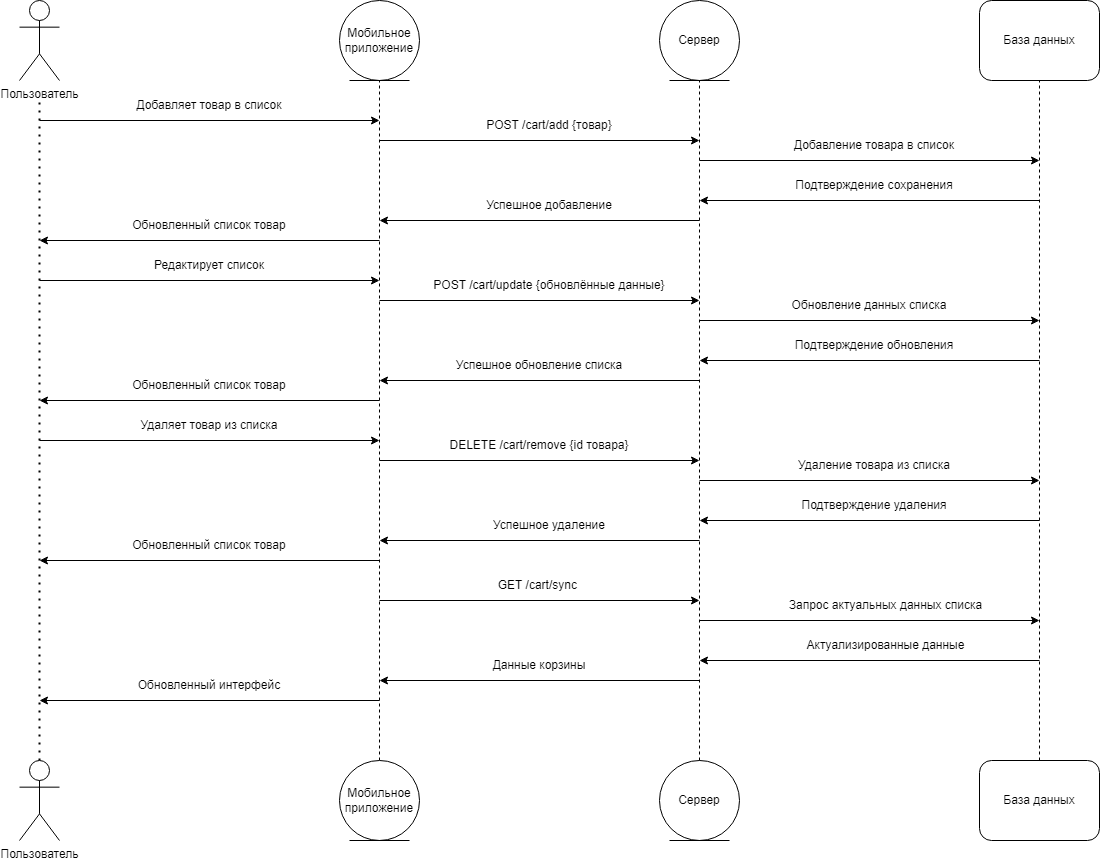

The diagram above was exported from draw.io. Its source (the exported page's mxGraphModel, read from the mxfile embedded in the PNG):
<mxGraphModel dx="1948" dy="931" grid="1" gridSize="10" guides="1" tooltips="1" connect="1" arrows="1" fold="1" page="1" pageScale="1" pageWidth="827" pageHeight="1169" math="0" shadow="0">
  <root>
    <mxCell id="0" />
    <mxCell id="1" parent="0" />
    <mxCell id="GZmL3VXb-nf-dXcATJys-1" value="Пользователь" style="shape=umlActor;verticalLabelPosition=bottom;verticalAlign=top;html=1;outlineConnect=0;" vertex="1" parent="1">
      <mxGeometry x="40" y="40" width="40" height="80" as="geometry" />
    </mxCell>
    <mxCell id="GZmL3VXb-nf-dXcATJys-2" value="" style="endArrow=none;dashed=1;html=1;dashPattern=1 3;strokeWidth=2;rounded=0;exitX=0.5;exitY=0;exitDx=0;exitDy=0;exitPerimeter=0;" edge="1" parent="1" source="GZmL3VXb-nf-dXcATJys-3">
      <mxGeometry width="50" height="50" relative="1" as="geometry">
        <mxPoint x="60" y="720" as="sourcePoint" />
        <mxPoint x="60" y="140" as="targetPoint" />
      </mxGeometry>
    </mxCell>
    <mxCell id="GZmL3VXb-nf-dXcATJys-3" value="Пользователь" style="shape=umlActor;verticalLabelPosition=bottom;verticalAlign=top;html=1;outlineConnect=0;" vertex="1" parent="1">
      <mxGeometry x="40" y="800" width="40" height="80" as="geometry" />
    </mxCell>
    <mxCell id="GZmL3VXb-nf-dXcATJys-4" value="Мобильное приложение" style="ellipse;shape=umlEntity;whiteSpace=wrap;html=1;" vertex="1" parent="1">
      <mxGeometry x="360" y="40" width="80" height="80" as="geometry" />
    </mxCell>
    <mxCell id="GZmL3VXb-nf-dXcATJys-5" value="Сервер" style="ellipse;shape=umlEntity;whiteSpace=wrap;html=1;" vertex="1" parent="1">
      <mxGeometry x="680" y="40" width="80" height="80" as="geometry" />
    </mxCell>
    <mxCell id="GZmL3VXb-nf-dXcATJys-7" value="База данных" style="rounded=1;whiteSpace=wrap;html=1;" vertex="1" parent="1">
      <mxGeometry x="1000" y="40" width="120" height="80" as="geometry" />
    </mxCell>
    <mxCell id="GZmL3VXb-nf-dXcATJys-8" value="" style="endArrow=none;dashed=1;html=1;rounded=0;entryX=0.5;entryY=1;entryDx=0;entryDy=0;exitX=0.5;exitY=0;exitDx=0;exitDy=0;" edge="1" parent="1" source="GZmL3VXb-nf-dXcATJys-9" target="GZmL3VXb-nf-dXcATJys-4">
      <mxGeometry width="50" height="50" relative="1" as="geometry">
        <mxPoint x="400" y="720" as="sourcePoint" />
        <mxPoint x="640" y="290" as="targetPoint" />
      </mxGeometry>
    </mxCell>
    <mxCell id="GZmL3VXb-nf-dXcATJys-9" value="Мобильное приложение" style="ellipse;shape=umlEntity;whiteSpace=wrap;html=1;" vertex="1" parent="1">
      <mxGeometry x="360" y="800" width="80" height="80" as="geometry" />
    </mxCell>
    <mxCell id="GZmL3VXb-nf-dXcATJys-10" value="Сервер" style="ellipse;shape=umlEntity;whiteSpace=wrap;html=1;" vertex="1" parent="1">
      <mxGeometry x="680" y="800" width="80" height="80" as="geometry" />
    </mxCell>
    <mxCell id="GZmL3VXb-nf-dXcATJys-11" value="" style="endArrow=none;dashed=1;html=1;rounded=0;entryX=0.5;entryY=1;entryDx=0;entryDy=0;exitX=0.5;exitY=0;exitDx=0;exitDy=0;" edge="1" parent="1" source="GZmL3VXb-nf-dXcATJys-10" target="GZmL3VXb-nf-dXcATJys-5">
      <mxGeometry width="50" height="50" relative="1" as="geometry">
        <mxPoint x="670" y="460" as="sourcePoint" />
        <mxPoint x="720" y="410" as="targetPoint" />
      </mxGeometry>
    </mxCell>
    <mxCell id="GZmL3VXb-nf-dXcATJys-12" value="База данных" style="rounded=1;whiteSpace=wrap;html=1;" vertex="1" parent="1">
      <mxGeometry x="1000" y="800" width="120" height="80" as="geometry" />
    </mxCell>
    <mxCell id="GZmL3VXb-nf-dXcATJys-13" value="" style="endArrow=none;dashed=1;html=1;rounded=0;entryX=0.5;entryY=1;entryDx=0;entryDy=0;exitX=0.5;exitY=0;exitDx=0;exitDy=0;" edge="1" parent="1" source="GZmL3VXb-nf-dXcATJys-12" target="GZmL3VXb-nf-dXcATJys-7">
      <mxGeometry width="50" height="50" relative="1" as="geometry">
        <mxPoint x="670" y="460" as="sourcePoint" />
        <mxPoint x="720" y="410" as="targetPoint" />
      </mxGeometry>
    </mxCell>
    <mxCell id="GZmL3VXb-nf-dXcATJys-14" value="" style="endArrow=classic;html=1;rounded=0;" edge="1" parent="1">
      <mxGeometry width="50" height="50" relative="1" as="geometry">
        <mxPoint x="60" y="160" as="sourcePoint" />
        <mxPoint x="400" y="160" as="targetPoint" />
      </mxGeometry>
    </mxCell>
    <mxCell id="GZmL3VXb-nf-dXcATJys-16" value="Добавляет товар в список" style="text;html=1;align=center;verticalAlign=middle;whiteSpace=wrap;rounded=0;" vertex="1" parent="1">
      <mxGeometry x="150" y="130" width="160" height="30" as="geometry" />
    </mxCell>
    <mxCell id="GZmL3VXb-nf-dXcATJys-17" value="" style="endArrow=classic;html=1;rounded=0;" edge="1" parent="1">
      <mxGeometry width="50" height="50" relative="1" as="geometry">
        <mxPoint x="400" y="180" as="sourcePoint" />
        <mxPoint x="720" y="180" as="targetPoint" />
      </mxGeometry>
    </mxCell>
    <mxCell id="GZmL3VXb-nf-dXcATJys-18" value="POST /cart/add {товар}" style="text;html=1;align=center;verticalAlign=middle;whiteSpace=wrap;rounded=0;" vertex="1" parent="1">
      <mxGeometry x="440" y="150" width="260" height="30" as="geometry" />
    </mxCell>
    <mxCell id="GZmL3VXb-nf-dXcATJys-19" value="" style="endArrow=classic;html=1;rounded=0;" edge="1" parent="1">
      <mxGeometry width="50" height="50" relative="1" as="geometry">
        <mxPoint x="720" y="200" as="sourcePoint" />
        <mxPoint x="1060" y="200" as="targetPoint" />
      </mxGeometry>
    </mxCell>
    <mxCell id="GZmL3VXb-nf-dXcATJys-21" value="Добавление товара в список" style="text;html=1;align=center;verticalAlign=middle;whiteSpace=wrap;rounded=0;" vertex="1" parent="1">
      <mxGeometry x="810" y="170" width="170" height="30" as="geometry" />
    </mxCell>
    <mxCell id="GZmL3VXb-nf-dXcATJys-22" value="" style="endArrow=classic;html=1;rounded=0;" edge="1" parent="1">
      <mxGeometry width="50" height="50" relative="1" as="geometry">
        <mxPoint x="1060" y="240" as="sourcePoint" />
        <mxPoint x="720" y="240" as="targetPoint" />
      </mxGeometry>
    </mxCell>
    <mxCell id="GZmL3VXb-nf-dXcATJys-24" value="Подтверждение сохранения" style="text;html=1;align=center;verticalAlign=middle;whiteSpace=wrap;rounded=0;" vertex="1" parent="1">
      <mxGeometry x="795" y="210" width="200" height="30" as="geometry" />
    </mxCell>
    <mxCell id="GZmL3VXb-nf-dXcATJys-25" value="" style="endArrow=classic;html=1;rounded=0;" edge="1" parent="1">
      <mxGeometry width="50" height="50" relative="1" as="geometry">
        <mxPoint x="720" y="260" as="sourcePoint" />
        <mxPoint x="400" y="260" as="targetPoint" />
      </mxGeometry>
    </mxCell>
    <mxCell id="GZmL3VXb-nf-dXcATJys-26" value="Успешное добавление" style="text;html=1;align=center;verticalAlign=middle;whiteSpace=wrap;rounded=0;" vertex="1" parent="1">
      <mxGeometry x="440" y="230" width="260" height="30" as="geometry" />
    </mxCell>
    <mxCell id="GZmL3VXb-nf-dXcATJys-27" value="" style="endArrow=classic;html=1;rounded=0;" edge="1" parent="1">
      <mxGeometry width="50" height="50" relative="1" as="geometry">
        <mxPoint x="400" y="280" as="sourcePoint" />
        <mxPoint x="60" y="280" as="targetPoint" />
      </mxGeometry>
    </mxCell>
    <mxCell id="GZmL3VXb-nf-dXcATJys-28" value="Обновленный список товар" style="text;html=1;align=center;verticalAlign=middle;whiteSpace=wrap;rounded=0;" vertex="1" parent="1">
      <mxGeometry x="140" y="250" width="180" height="30" as="geometry" />
    </mxCell>
    <mxCell id="GZmL3VXb-nf-dXcATJys-29" value="" style="endArrow=classic;html=1;rounded=0;" edge="1" parent="1">
      <mxGeometry width="50" height="50" relative="1" as="geometry">
        <mxPoint x="60" y="320" as="sourcePoint" />
        <mxPoint x="400" y="320" as="targetPoint" />
      </mxGeometry>
    </mxCell>
    <mxCell id="GZmL3VXb-nf-dXcATJys-30" value="Редактирует список" style="text;html=1;align=center;verticalAlign=middle;whiteSpace=wrap;rounded=0;" vertex="1" parent="1">
      <mxGeometry x="150" y="290" width="160" height="30" as="geometry" />
    </mxCell>
    <mxCell id="GZmL3VXb-nf-dXcATJys-31" value="" style="endArrow=classic;html=1;rounded=0;" edge="1" parent="1">
      <mxGeometry width="50" height="50" relative="1" as="geometry">
        <mxPoint x="400" y="340" as="sourcePoint" />
        <mxPoint x="720" y="340" as="targetPoint" />
      </mxGeometry>
    </mxCell>
    <mxCell id="GZmL3VXb-nf-dXcATJys-32" value="POST /cart/update {обновлённые данные}" style="text;html=1;align=center;verticalAlign=middle;whiteSpace=wrap;rounded=0;" vertex="1" parent="1">
      <mxGeometry x="440" y="310" width="260" height="30" as="geometry" />
    </mxCell>
    <mxCell id="GZmL3VXb-nf-dXcATJys-33" value="" style="endArrow=classic;html=1;rounded=0;" edge="1" parent="1">
      <mxGeometry width="50" height="50" relative="1" as="geometry">
        <mxPoint x="720" y="360" as="sourcePoint" />
        <mxPoint x="1060" y="360" as="targetPoint" />
      </mxGeometry>
    </mxCell>
    <mxCell id="GZmL3VXb-nf-dXcATJys-34" value="Обновление данных списка" style="text;html=1;align=center;verticalAlign=middle;whiteSpace=wrap;rounded=0;" vertex="1" parent="1">
      <mxGeometry x="805" y="330" width="170" height="30" as="geometry" />
    </mxCell>
    <mxCell id="GZmL3VXb-nf-dXcATJys-35" value="" style="endArrow=classic;html=1;rounded=0;" edge="1" parent="1">
      <mxGeometry width="50" height="50" relative="1" as="geometry">
        <mxPoint x="1060" y="400" as="sourcePoint" />
        <mxPoint x="720" y="400" as="targetPoint" />
      </mxGeometry>
    </mxCell>
    <mxCell id="GZmL3VXb-nf-dXcATJys-36" value="Подтверждение обновления" style="text;html=1;align=center;verticalAlign=middle;whiteSpace=wrap;rounded=0;" vertex="1" parent="1">
      <mxGeometry x="795" y="370" width="200" height="30" as="geometry" />
    </mxCell>
    <mxCell id="GZmL3VXb-nf-dXcATJys-37" value="" style="endArrow=classic;html=1;rounded=0;" edge="1" parent="1">
      <mxGeometry width="50" height="50" relative="1" as="geometry">
        <mxPoint x="720" y="420" as="sourcePoint" />
        <mxPoint x="400" y="420" as="targetPoint" />
      </mxGeometry>
    </mxCell>
    <mxCell id="GZmL3VXb-nf-dXcATJys-38" value="Успешное обновление списка" style="text;html=1;align=center;verticalAlign=middle;whiteSpace=wrap;rounded=0;" vertex="1" parent="1">
      <mxGeometry x="430" y="390" width="260" height="30" as="geometry" />
    </mxCell>
    <mxCell id="GZmL3VXb-nf-dXcATJys-39" value="" style="endArrow=classic;html=1;rounded=0;" edge="1" parent="1">
      <mxGeometry width="50" height="50" relative="1" as="geometry">
        <mxPoint x="400" y="440" as="sourcePoint" />
        <mxPoint x="60" y="440" as="targetPoint" />
      </mxGeometry>
    </mxCell>
    <mxCell id="GZmL3VXb-nf-dXcATJys-40" value="Обновленный список товар" style="text;html=1;align=center;verticalAlign=middle;whiteSpace=wrap;rounded=0;" vertex="1" parent="1">
      <mxGeometry x="140" y="410" width="180" height="30" as="geometry" />
    </mxCell>
    <mxCell id="GZmL3VXb-nf-dXcATJys-41" value="" style="endArrow=classic;html=1;rounded=0;" edge="1" parent="1">
      <mxGeometry width="50" height="50" relative="1" as="geometry">
        <mxPoint x="60" y="480" as="sourcePoint" />
        <mxPoint x="400" y="480" as="targetPoint" />
      </mxGeometry>
    </mxCell>
    <mxCell id="GZmL3VXb-nf-dXcATJys-42" value="Удаляет товар из списка" style="text;html=1;align=center;verticalAlign=middle;whiteSpace=wrap;rounded=0;" vertex="1" parent="1">
      <mxGeometry x="150" y="450" width="160" height="30" as="geometry" />
    </mxCell>
    <mxCell id="GZmL3VXb-nf-dXcATJys-43" value="" style="endArrow=classic;html=1;rounded=0;" edge="1" parent="1">
      <mxGeometry width="50" height="50" relative="1" as="geometry">
        <mxPoint x="400" y="500" as="sourcePoint" />
        <mxPoint x="720" y="500" as="targetPoint" />
      </mxGeometry>
    </mxCell>
    <mxCell id="GZmL3VXb-nf-dXcATJys-44" value="DELETE /cart/remove {id товара}" style="text;html=1;align=center;verticalAlign=middle;whiteSpace=wrap;rounded=0;" vertex="1" parent="1">
      <mxGeometry x="430" y="470" width="260" height="30" as="geometry" />
    </mxCell>
    <mxCell id="GZmL3VXb-nf-dXcATJys-45" value="" style="endArrow=classic;html=1;rounded=0;" edge="1" parent="1">
      <mxGeometry width="50" height="50" relative="1" as="geometry">
        <mxPoint x="720" y="520" as="sourcePoint" />
        <mxPoint x="1060" y="520" as="targetPoint" />
      </mxGeometry>
    </mxCell>
    <mxCell id="GZmL3VXb-nf-dXcATJys-46" value="Удаление товара из списка" style="text;html=1;align=center;verticalAlign=middle;whiteSpace=wrap;rounded=0;" vertex="1" parent="1">
      <mxGeometry x="810" y="490" width="170" height="30" as="geometry" />
    </mxCell>
    <mxCell id="GZmL3VXb-nf-dXcATJys-47" value="" style="endArrow=classic;html=1;rounded=0;" edge="1" parent="1">
      <mxGeometry width="50" height="50" relative="1" as="geometry">
        <mxPoint x="1060" y="560" as="sourcePoint" />
        <mxPoint x="720" y="560" as="targetPoint" />
      </mxGeometry>
    </mxCell>
    <mxCell id="GZmL3VXb-nf-dXcATJys-48" value="Подтверждение удаления" style="text;html=1;align=center;verticalAlign=middle;whiteSpace=wrap;rounded=0;" vertex="1" parent="1">
      <mxGeometry x="795" y="530" width="200" height="30" as="geometry" />
    </mxCell>
    <mxCell id="GZmL3VXb-nf-dXcATJys-49" value="" style="endArrow=classic;html=1;rounded=0;" edge="1" parent="1">
      <mxGeometry width="50" height="50" relative="1" as="geometry">
        <mxPoint x="720" y="580" as="sourcePoint" />
        <mxPoint x="400" y="580" as="targetPoint" />
      </mxGeometry>
    </mxCell>
    <mxCell id="GZmL3VXb-nf-dXcATJys-50" value="Успешное удаление" style="text;html=1;align=center;verticalAlign=middle;whiteSpace=wrap;rounded=0;" vertex="1" parent="1">
      <mxGeometry x="440" y="550" width="260" height="30" as="geometry" />
    </mxCell>
    <mxCell id="GZmL3VXb-nf-dXcATJys-51" value="" style="endArrow=classic;html=1;rounded=0;" edge="1" parent="1">
      <mxGeometry width="50" height="50" relative="1" as="geometry">
        <mxPoint x="400" y="600" as="sourcePoint" />
        <mxPoint x="60" y="600" as="targetPoint" />
      </mxGeometry>
    </mxCell>
    <mxCell id="GZmL3VXb-nf-dXcATJys-52" value="Обновленный список товар" style="text;html=1;align=center;verticalAlign=middle;whiteSpace=wrap;rounded=0;" vertex="1" parent="1">
      <mxGeometry x="140" y="570" width="180" height="30" as="geometry" />
    </mxCell>
    <mxCell id="GZmL3VXb-nf-dXcATJys-53" value="" style="endArrow=classic;html=1;rounded=0;" edge="1" parent="1">
      <mxGeometry width="50" height="50" relative="1" as="geometry">
        <mxPoint x="400" y="640" as="sourcePoint" />
        <mxPoint x="720" y="640" as="targetPoint" />
      </mxGeometry>
    </mxCell>
    <mxCell id="GZmL3VXb-nf-dXcATJys-54" value="GET /cart/sync&amp;nbsp;" style="text;html=1;align=center;verticalAlign=middle;whiteSpace=wrap;rounded=0;" vertex="1" parent="1">
      <mxGeometry x="430" y="610" width="260" height="30" as="geometry" />
    </mxCell>
    <mxCell id="GZmL3VXb-nf-dXcATJys-55" value="" style="endArrow=classic;html=1;rounded=0;" edge="1" parent="1">
      <mxGeometry width="50" height="50" relative="1" as="geometry">
        <mxPoint x="720" y="660" as="sourcePoint" />
        <mxPoint x="1060" y="660" as="targetPoint" />
      </mxGeometry>
    </mxCell>
    <mxCell id="GZmL3VXb-nf-dXcATJys-56" value="Запрос актуальных данных списка" style="text;html=1;align=center;verticalAlign=middle;whiteSpace=wrap;rounded=0;" vertex="1" parent="1">
      <mxGeometry x="805" y="630" width="203" height="30" as="geometry" />
    </mxCell>
    <mxCell id="GZmL3VXb-nf-dXcATJys-57" value="" style="endArrow=classic;html=1;rounded=0;" edge="1" parent="1">
      <mxGeometry width="50" height="50" relative="1" as="geometry">
        <mxPoint x="1060" y="700" as="sourcePoint" />
        <mxPoint x="720" y="700" as="targetPoint" />
      </mxGeometry>
    </mxCell>
    <mxCell id="GZmL3VXb-nf-dXcATJys-58" value="Актуализированные данные" style="text;html=1;align=center;verticalAlign=middle;whiteSpace=wrap;rounded=0;" vertex="1" parent="1">
      <mxGeometry x="805" y="670" width="203" height="30" as="geometry" />
    </mxCell>
    <mxCell id="GZmL3VXb-nf-dXcATJys-59" value="" style="endArrow=classic;html=1;rounded=0;" edge="1" parent="1">
      <mxGeometry width="50" height="50" relative="1" as="geometry">
        <mxPoint x="720" y="720" as="sourcePoint" />
        <mxPoint x="400" y="720" as="targetPoint" />
      </mxGeometry>
    </mxCell>
    <mxCell id="GZmL3VXb-nf-dXcATJys-60" value="Данные корзины" style="text;html=1;align=center;verticalAlign=middle;whiteSpace=wrap;rounded=0;" vertex="1" parent="1">
      <mxGeometry x="430" y="690" width="260" height="30" as="geometry" />
    </mxCell>
    <mxCell id="GZmL3VXb-nf-dXcATJys-61" value="" style="endArrow=classic;html=1;rounded=0;" edge="1" parent="1">
      <mxGeometry width="50" height="50" relative="1" as="geometry">
        <mxPoint x="400" y="740" as="sourcePoint" />
        <mxPoint x="60" y="740" as="targetPoint" />
      </mxGeometry>
    </mxCell>
    <mxCell id="GZmL3VXb-nf-dXcATJys-62" value="Обновленный интерфейс" style="text;html=1;align=center;verticalAlign=middle;whiteSpace=wrap;rounded=0;" vertex="1" parent="1">
      <mxGeometry x="140" y="710" width="180" height="30" as="geometry" />
    </mxCell>
  </root>
</mxGraphModel>